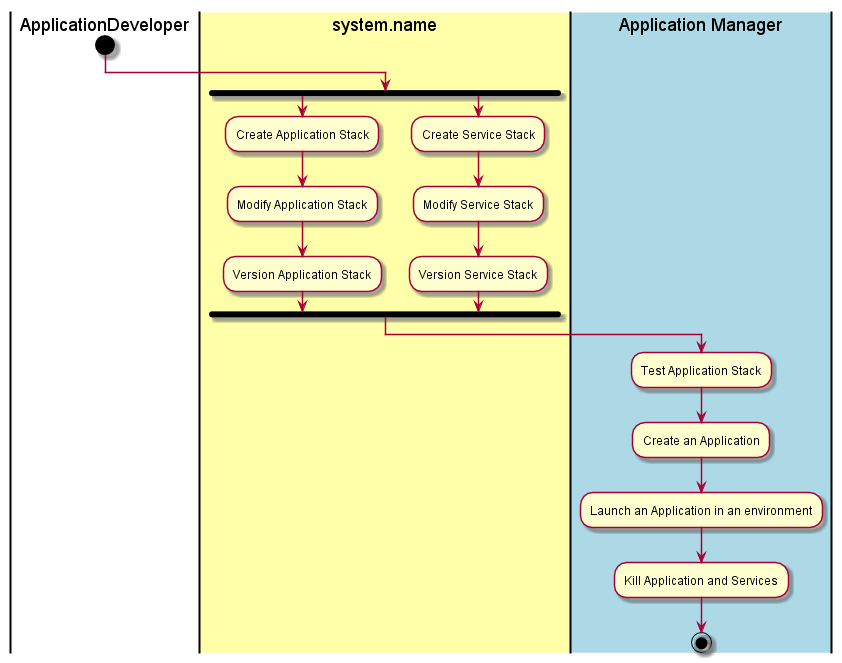

The diagram above was rendered by PlantUML. Its source (embedded in the PNG):
@startuml
|ApplicationDeveloper|
start
|#ffffaa|system.name|
fork
:Create Application Stack;
:Modify Application Stack;
:Version Application Stack;
fork again
:Create Service Stack;
:Modify Service Stack;
:Version Service Stack;
fork end
|#lightblue|Application Manager|
:Test Application Stack;
:Create an Application;
:Launch an Application in an environment;
:Kill Application and Services;
stop
@enduml